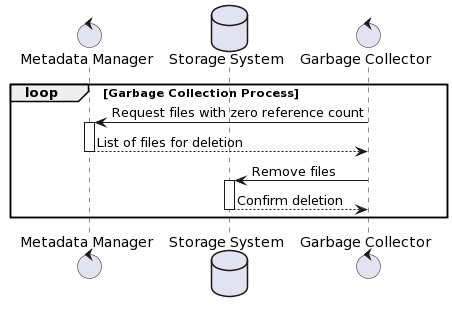

The diagram above was rendered by PlantUML. Its source (embedded in the PNG):
@startuml
control "Metadata Manager" as MetaMan
database "Storage System" as Storage
control "Garbage Collector" as GC

loop Garbage Collection Process
    GC -> MetaMan : Request files with zero reference count
    activate MetaMan
    MetaMan --> GC : List of files for deletion
    deactivate MetaMan
    GC -> Storage : Remove files
    activate Storage
    Storage --> GC : Confirm deletion
    deactivate Storage
end
@enduml